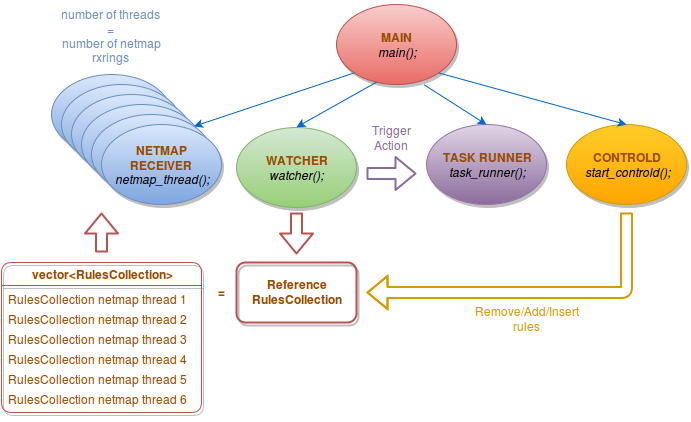

The diagram above was exported from draw.io. Its source (the exported page's mxGraphModel, read from the mxfile embedded in the PNG):
<mxGraphModel dx="1195" dy="647" grid="1" gridSize="10" guides="1" tooltips="1" connect="1" arrows="1" fold="1" page="1" pageScale="1" pageWidth="826" pageHeight="1169" background="#ffffff" math="0" shadow="0">
  <root>
    <mxCell id="0" />
    <mxCell id="1" parent="0" />
    <mxCell id="6b76b4b555ac31eb-1" value="&lt;b&gt;MAIN&lt;/b&gt;&lt;br&gt;&lt;font color=&quot;#000000&quot;&gt;&lt;i&gt;main();&lt;/i&gt;&lt;/font&gt;&lt;br&gt;" style="ellipse;whiteSpace=wrap;html=1;rounded=1;fontSize=12;fontColor=#994C00;shadow=1;plain-red" vertex="1" parent="1">
      <mxGeometry x="350" y="272" width="120" height="80" as="geometry" />
    </mxCell>
    <mxCell id="6b76b4b555ac31eb-2" value="&lt;b&gt;WATCHER&lt;/b&gt;&lt;br&gt;&lt;font color=&quot;#000000&quot;&gt;&lt;i&gt;watcher();&lt;/i&gt;&lt;/font&gt;&lt;br&gt;" style="ellipse;whiteSpace=wrap;html=1;rounded=1;fontSize=12;fontColor=#994C00;shadow=1;plain-green" vertex="1" parent="1">
      <mxGeometry x="250" y="395" width="120" height="80" as="geometry" />
    </mxCell>
    <mxCell id="6b76b4b555ac31eb-3" value="&lt;b&gt;CONTROLD&lt;/b&gt;&lt;br&gt;&lt;i&gt;&lt;font color=&quot;#000000&quot;&gt;start_controld();&lt;/font&gt;&lt;/i&gt;&lt;br&gt;" style="ellipse;whiteSpace=wrap;html=1;rounded=1;fontSize=12;fontColor=#994C00;shadow=1;plain-orange" vertex="1" parent="1">
      <mxGeometry x="580" y="392" width="120" height="80" as="geometry" />
    </mxCell>
    <mxCell id="6b76b4b555ac31eb-4" value="&lt;b&gt;TASK RUNNER&lt;/b&gt;&lt;br&gt;&lt;i&gt;&lt;font color=&quot;#000000&quot;&gt;task_runner();&lt;/font&gt;&lt;/i&gt;&lt;br&gt;" style="ellipse;whiteSpace=wrap;html=1;rounded=1;fontSize=12;fontColor=#994C00;shadow=1;plain-purple" vertex="1" parent="1">
      <mxGeometry x="440" y="392" width="120" height="80" as="geometry" />
    </mxCell>
    <mxCell id="6b76b4b555ac31eb-13" value="" style="group" vertex="1" connectable="0" parent="1">
      <mxGeometry x="45" y="322" width="190" height="150" as="geometry" />
    </mxCell>
    <mxCell id="6b76b4b555ac31eb-7" value="&lt;b&gt;NETMAP&lt;br&gt;RECEIVER&lt;/b&gt;&lt;br&gt;&lt;i&gt;&lt;font color=&quot;#000000&quot;&gt;netmap_thread();&lt;/font&gt;&lt;/i&gt;&lt;br&gt;" style="ellipse;whiteSpace=wrap;html=1;rounded=1;fontSize=12;fontColor=#994C00;shadow=1;plain-blue" vertex="1" parent="6b76b4b555ac31eb-13">
      <mxGeometry x="20" y="20" width="120" height="80" as="geometry" />
    </mxCell>
    <mxCell id="6b76b4b555ac31eb-8" value="&lt;b&gt;NETMAP&lt;br&gt;RECEIVER&lt;/b&gt;&lt;br&gt;&lt;i&gt;&lt;font color=&quot;#000000&quot;&gt;netmap_thread();&lt;/font&gt;&lt;/i&gt;&lt;br&gt;" style="ellipse;whiteSpace=wrap;html=1;rounded=1;fontSize=12;fontColor=#994C00;shadow=1;plain-blue" vertex="1" parent="6b76b4b555ac31eb-13">
      <mxGeometry x="30" y="30" width="120" height="80" as="geometry" />
    </mxCell>
    <mxCell id="6b76b4b555ac31eb-9" value="&lt;b&gt;NETMAP&lt;br&gt;RECEIVER&lt;/b&gt;&lt;br&gt;&lt;i&gt;&lt;font color=&quot;#000000&quot;&gt;netmap_thread();&lt;/font&gt;&lt;/i&gt;&lt;br&gt;" style="ellipse;whiteSpace=wrap;html=1;rounded=1;fontSize=12;fontColor=#994C00;shadow=1;plain-blue" vertex="1" parent="6b76b4b555ac31eb-13">
      <mxGeometry x="40" y="40" width="120" height="80" as="geometry" />
    </mxCell>
    <mxCell id="6b76b4b555ac31eb-10" value="&lt;b&gt;NETMAP&lt;br&gt;RECEIVER&lt;/b&gt;&lt;br&gt;&lt;i&gt;&lt;font color=&quot;#000000&quot;&gt;netmap_thread();&lt;/font&gt;&lt;/i&gt;&lt;br&gt;" style="ellipse;whiteSpace=wrap;html=1;rounded=1;fontSize=12;fontColor=#994C00;shadow=1;plain-blue" vertex="1" parent="6b76b4b555ac31eb-13">
      <mxGeometry x="50" y="50" width="120" height="80" as="geometry" />
    </mxCell>
    <mxCell id="6b76b4b555ac31eb-11" value="&lt;b&gt;NETMAP&lt;br&gt;RECEIVER&lt;/b&gt;&lt;br&gt;&lt;i&gt;&lt;font color=&quot;#000000&quot;&gt;netmap_thread();&lt;/font&gt;&lt;/i&gt;&lt;br&gt;" style="ellipse;whiteSpace=wrap;html=1;rounded=1;fontSize=12;fontColor=#994C00;shadow=1;plain-blue" vertex="1" parent="6b76b4b555ac31eb-13">
      <mxGeometry x="60" y="60" width="120" height="80" as="geometry" />
    </mxCell>
    <mxCell id="6b76b4b555ac31eb-12" value="&lt;b&gt;NETMAP&lt;br&gt;RECEIVER&lt;/b&gt;&lt;br&gt;&lt;i&gt;&lt;font color=&quot;#000000&quot;&gt;netmap_thread();&lt;/font&gt;&lt;/i&gt;&lt;br&gt;" style="ellipse;whiteSpace=wrap;html=1;rounded=1;fontSize=12;fontColor=#994C00;shadow=1;plain-blue" vertex="1" parent="6b76b4b555ac31eb-13">
      <mxGeometry x="70" y="70" width="120" height="80" as="geometry" />
    </mxCell>
    <mxCell id="6b76b4b555ac31eb-14" value="" style="endArrow=classic;html=1;strokeColor=#0066CC;strokeWidth=1;fillColor=#00CC00;fontSize=12;fontColor=#994C00;exitX=0;exitY=1;entryX=1;entryY=0;" edge="1" parent="1" source="6b76b4b555ac31eb-1" target="6b76b4b555ac31eb-11">
      <mxGeometry width="50" height="50" relative="1" as="geometry">
        <mxPoint x="350" y="240" as="sourcePoint" />
        <mxPoint x="210" y="380" as="targetPoint" />
      </mxGeometry>
    </mxCell>
    <mxCell id="6b76b4b555ac31eb-15" value="" style="endArrow=classic;html=1;strokeColor=#0066CC;strokeWidth=1;fillColor=#00CC00;fontSize=12;fontColor=#994C00;exitX=0.333;exitY=0.975;exitPerimeter=0;entryX=0.5;entryY=0;" edge="1" parent="1" source="6b76b4b555ac31eb-1" target="6b76b4b555ac31eb-2">
      <mxGeometry x="220" y="248" width="50" height="50" as="geometry">
        <mxPoint x="377.5" y="248" as="sourcePoint" />
        <mxPoint x="220" y="390" as="targetPoint" />
      </mxGeometry>
    </mxCell>
    <mxCell id="6b76b4b555ac31eb-17" value="" style="endArrow=classic;html=1;strokeColor=#0066CC;strokeWidth=1;fillColor=#00CC00;fontSize=12;fontColor=#994C00;exitX=0.729;exitY=1.006;entryX=0.5;entryY=0;exitPerimeter=0;" edge="1" parent="1" source="6b76b4b555ac31eb-1" target="6b76b4b555ac31eb-4">
      <mxGeometry x="240" y="268" width="50" height="50" as="geometry">
        <mxPoint x="410" y="268" as="sourcePoint" />
        <mxPoint x="330" y="414.66666666666674" as="targetPoint" />
      </mxGeometry>
    </mxCell>
    <mxCell id="6b76b4b555ac31eb-34" value="" style="group" vertex="1" connectable="0" parent="1">
      <mxGeometry x="15" y="530" width="200" height="158" as="geometry" />
    </mxCell>
    <mxCell id="6b76b4b555ac31eb-27" value="vector&amp;lt;RulesCollection&amp;gt;" style="swimlane;whiteSpace=wrap;html=1;rounded=1;shadow=1;strokeColor=#B85450;fillColor=none;gradientColor=#FFFFFF;fontSize=12;fontColor=#994C00;" vertex="1" parent="6b76b4b555ac31eb-34">
      <mxGeometry width="200" height="150" as="geometry" />
    </mxCell>
    <mxCell id="6b76b4b555ac31eb-28" value="RulesCollection netmap thread 1&lt;br&gt;" style="text;html=1;resizable=0;points=[];autosize=1;align=left;verticalAlign=top;spacingTop=-4;fontSize=12;fontColor=#994C00;" vertex="1" parent="6b76b4b555ac31eb-27">
      <mxGeometry x="5" y="28" width="190" height="20" as="geometry" />
    </mxCell>
    <mxCell id="6b76b4b555ac31eb-29" value="RulesCollection netmap thread 2&lt;br&gt;" style="text;html=1;resizable=0;points=[];autosize=1;align=left;verticalAlign=top;spacingTop=-4;fontSize=12;fontColor=#994C00;" vertex="1" parent="6b76b4b555ac31eb-34">
      <mxGeometry x="5" y="48" width="190" height="20" as="geometry" />
    </mxCell>
    <mxCell id="6b76b4b555ac31eb-30" value="RulesCollection netmap thread 3&lt;br&gt;" style="text;html=1;resizable=0;points=[];autosize=1;align=left;verticalAlign=top;spacingTop=-4;fontSize=12;fontColor=#994C00;" vertex="1" parent="6b76b4b555ac31eb-34">
      <mxGeometry x="5" y="68" width="190" height="20" as="geometry" />
    </mxCell>
    <mxCell id="6b76b4b555ac31eb-31" value="RulesCollection netmap thread 4&lt;br&gt;&lt;br&gt;" style="text;html=1;resizable=0;points=[];autosize=1;align=left;verticalAlign=top;spacingTop=-4;fontSize=12;fontColor=#994C00;" vertex="1" parent="6b76b4b555ac31eb-34">
      <mxGeometry x="5" y="88" width="190" height="30" as="geometry" />
    </mxCell>
    <mxCell id="6b76b4b555ac31eb-32" value="RulesCollection netmap thread 5&lt;br&gt;" style="text;html=1;resizable=0;points=[];autosize=1;align=left;verticalAlign=top;spacingTop=-4;fontSize=12;fontColor=#994C00;" vertex="1" parent="6b76b4b555ac31eb-34">
      <mxGeometry x="5" y="108" width="190" height="20" as="geometry" />
    </mxCell>
    <mxCell id="6b76b4b555ac31eb-33" value="RulesCollection netmap thread 6&lt;br&gt;&lt;br&gt;" style="text;html=1;resizable=0;points=[];autosize=1;align=left;verticalAlign=top;spacingTop=-4;fontSize=12;fontColor=#994C00;" vertex="1" parent="6b76b4b555ac31eb-34">
      <mxGeometry x="5" y="128" width="190" height="30" as="geometry" />
    </mxCell>
    <mxCell id="6b76b4b555ac31eb-35" value="&lt;div id=&quot;gt-res-content&quot;&gt;&lt;div dir=&quot;ltr&quot;&gt;&lt;span id=&quot;result_box&quot; lang=&quot;en&quot;&gt;&lt;span&gt;Reference&lt;/span&gt;&lt;/span&gt;&lt;/div&gt;&lt;/div&gt;RulesCollection&lt;br&gt;" style="rounded=1;whiteSpace=wrap;html=1;shadow=1;strokeColor=#B85450;fillColor=none;gradientColor=#FFFFFF;fontSize=12;fontColor=#994C00;strokeWidth=2;fontStyle=1" vertex="1" parent="1">
      <mxGeometry x="250" y="530" width="120" height="60" as="geometry" />
    </mxCell>
    <mxCell id="6b76b4b555ac31eb-36" value="=" style="text;html=1;strokeColor=none;fillColor=none;align=center;verticalAlign=middle;whiteSpace=wrap;overflow=hidden;rounded=1;shadow=1;fontSize=12;fontColor=#994C00;fontStyle=1" vertex="1" parent="1">
      <mxGeometry x="214" y="550" width="40" height="20" as="geometry" />
    </mxCell>
    <mxCell id="6b76b4b555ac31eb-37" value="" style="shape=flexArrow;endArrow=classic;html=1;fillColor=#ffffff;strokeColor=#B85450;strokeWidth=2;fontSize=12;fontColor=#994C00;" edge="1" parent="1">
      <mxGeometry width="50" height="50" relative="1" as="geometry">
        <mxPoint x="115" y="520" as="sourcePoint" />
        <mxPoint x="115" y="480" as="targetPoint" />
      </mxGeometry>
    </mxCell>
    <mxCell id="6b76b4b555ac31eb-39" value="" style="shape=flexArrow;endArrow=classic;html=1;fillColor=#ffffff;strokeColor=#B85450;strokeWidth=2;fontSize=12;fontColor=#994C00;" edge="1" parent="1">
      <mxGeometry x="310" y="440" width="50" height="50" as="geometry">
        <mxPoint x="310" y="480" as="sourcePoint" />
        <mxPoint x="310" y="522" as="targetPoint" />
      </mxGeometry>
    </mxCell>
    <mxCell id="6b76b4b555ac31eb-40" value="" style="endArrow=classic;html=1;strokeColor=#0066CC;strokeWidth=1;fillColor=#00CC00;fontSize=12;fontColor=#994C00;exitX=1;exitY=1;entryX=0.5;entryY=0;" edge="1" parent="1" source="6b76b4b555ac31eb-1" target="6b76b4b555ac31eb-3">
      <mxGeometry x="250" y="278" width="50" height="50" as="geometry">
        <mxPoint x="447.5" y="260.5" as="sourcePoint" />
        <mxPoint x="500" y="402.16666666666674" as="targetPoint" />
      </mxGeometry>
    </mxCell>
    <mxCell id="6b76b4b555ac31eb-41" value="" style="shape=flexArrow;endArrow=classic;html=1;fillColor=#ffffff;strokeColor=#8C6C9C;strokeWidth=2;fontSize=12;fontColor=#994C00;fontStyle=1" edge="1" parent="1">
      <mxGeometry x="380" y="401" width="50" height="50" as="geometry">
        <mxPoint x="380" y="441" as="sourcePoint" />
        <mxPoint x="430" y="441" as="targetPoint" />
      </mxGeometry>
    </mxCell>
    <mxCell id="6b76b4b555ac31eb-42" value="Trigger Action&lt;br&gt;" style="text;html=1;strokeColor=none;fillColor=none;align=center;verticalAlign=middle;whiteSpace=wrap;overflow=hidden;rounded=1;shadow=1;fontSize=12;fontColor=#8C6C9C;" vertex="1" parent="1">
      <mxGeometry x="380" y="384" width="50" height="42" as="geometry" />
    </mxCell>
    <mxCell id="6b76b4b555ac31eb-43" value="" style="shape=flexArrow;endArrow=classic;html=1;fillColor=#ffffff;strokeColor=#D79B00;strokeWidth=2;fontSize=12;fontColor=#994C00;" edge="1" parent="1">
      <mxGeometry x="640" y="440" width="50" height="50" as="geometry">
        <mxPoint x="640" y="480" as="sourcePoint" />
        <mxPoint x="380" y="560" as="targetPoint" />
        <Array as="points">
          <mxPoint x="640" y="560" />
        </Array>
      </mxGeometry>
    </mxCell>
    <mxCell id="6b76b4b555ac31eb-44" value="Remove/Add/Insert&lt;br&gt;rules&lt;br&gt;" style="text;html=1;strokeColor=none;fillColor=none;align=center;verticalAlign=middle;whiteSpace=wrap;overflow=hidden;rounded=1;shadow=1;fontSize=12;fontColor=#D79B00;" vertex="1" parent="1">
      <mxGeometry x="450" y="559" width="180" height="55" as="geometry" />
    </mxCell>
    <mxCell id="6b76b4b555ac31eb-46" value="&lt;span id=&quot;result_box&quot; lang=&quot;en&quot;&gt;&lt;span&gt;number of threads&lt;/span&gt;&lt;/span&gt;&lt;br&gt;= &lt;br&gt;&lt;span id=&quot;result_box&quot; lang=&quot;en&quot;&gt;&lt;span&gt;number of&lt;/span&gt;&lt;/span&gt; netmap rxrings&lt;br&gt;" style="text;html=1;strokeColor=none;fillColor=none;align=center;verticalAlign=middle;whiteSpace=wrap;overflow=hidden;rounded=1;shadow=1;fontSize=12;fontColor=#6C8EBF;" vertex="1" parent="1">
      <mxGeometry x="59" y="269" width="132" height="70" as="geometry" />
    </mxCell>
  </root>
</mxGraphModel>